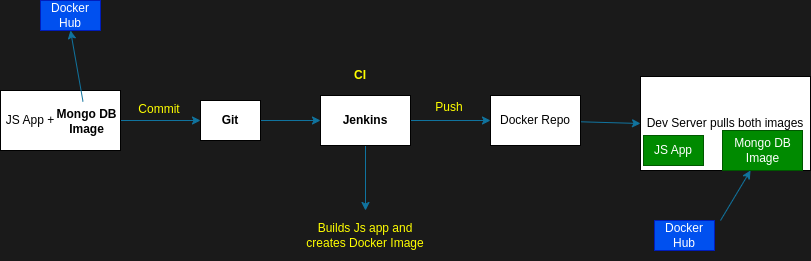

The diagram above was exported from draw.io. Its source (the exported page's mxGraphModel, read from the mxfile embedded in the PNG):
<mxGraphModel dx="568" dy="493" grid="1" gridSize="10" guides="1" tooltips="1" connect="1" arrows="1" fold="1" page="1" pageScale="1" pageWidth="827" pageHeight="1169" background="#1A1A1A" math="0" shadow="0">
  <root>
    <mxCell id="0" />
    <mxCell id="1" parent="0" />
    <mxCell id="11" style="edgeStyle=none;html=1;entryX=0;entryY=0.5;entryDx=0;entryDy=0;fillColor=#b1ddf0;strokeColor=#10739e;" parent="1" source="3" target="10" edge="1">
      <mxGeometry relative="1" as="geometry" />
    </mxCell>
    <mxCell id="3" value="" style="whiteSpace=wrap;html=1;" parent="1" vertex="1">
      <mxGeometry x="10" y="580" width="120" height="60" as="geometry" />
    </mxCell>
    <mxCell id="4" value="JS App +" style="text;strokeColor=none;align=center;fillColor=none;html=1;verticalAlign=middle;whiteSpace=wrap;rounded=0;" parent="1" vertex="1">
      <mxGeometry x="10" y="595" width="60" height="30" as="geometry" />
    </mxCell>
    <mxCell id="9" style="edgeStyle=none;html=1;entryX=0.5;entryY=1;entryDx=0;entryDy=0;fillColor=#b1ddf0;strokeColor=#10739e;" parent="1" source="5" target="8" edge="1">
      <mxGeometry relative="1" as="geometry" />
    </mxCell>
    <mxCell id="5" value="&lt;b&gt;Mongo DB&lt;br&gt;Image&lt;br&gt;&lt;/b&gt;" style="text;html=1;align=center;verticalAlign=middle;resizable=0;points=[];autosize=1;strokeColor=none;fillColor=none;" parent="1" vertex="1">
      <mxGeometry x="56" y="591" width="80" height="40" as="geometry" />
    </mxCell>
    <mxCell id="8" value="Docker Hub" style="text;strokeColor=#001DBC;align=center;fillColor=#0050ef;html=1;verticalAlign=middle;whiteSpace=wrap;rounded=0;fontColor=#ffffff;" parent="1" vertex="1">
      <mxGeometry x="50" y="490" width="60" height="30" as="geometry" />
    </mxCell>
    <mxCell id="14" style="edgeStyle=none;html=1;entryX=0;entryY=0.5;entryDx=0;entryDy=0;fillColor=#b1ddf0;strokeColor=#10739e;" parent="1" source="10" target="13" edge="1">
      <mxGeometry relative="1" as="geometry" />
    </mxCell>
    <mxCell id="10" value="&lt;b&gt;Git&lt;/b&gt;" style="whiteSpace=wrap;html=1;" parent="1" vertex="1">
      <mxGeometry x="210" y="590" width="60" height="40" as="geometry" />
    </mxCell>
    <mxCell id="12" value="&lt;font color=&quot;#ffff00&quot;&gt;Commit&lt;/font&gt;" style="text;strokeColor=none;align=center;fillColor=none;html=1;verticalAlign=middle;whiteSpace=wrap;rounded=0;" parent="1" vertex="1">
      <mxGeometry x="139" y="584" width="60" height="30" as="geometry" />
    </mxCell>
    <mxCell id="16" style="edgeStyle=none;html=1;exitX=0.5;exitY=1;exitDx=0;exitDy=0;entryX=0.5;entryY=0;entryDx=0;entryDy=0;fillColor=#b1ddf0;strokeColor=#10739e;" parent="1" source="13" target="15" edge="1">
      <mxGeometry relative="1" as="geometry" />
    </mxCell>
    <mxCell id="19" style="edgeStyle=none;html=1;entryX=0;entryY=0.5;entryDx=0;entryDy=0;fillColor=#b1ddf0;strokeColor=#10739e;" parent="1" source="13" target="18" edge="1">
      <mxGeometry relative="1" as="geometry" />
    </mxCell>
    <mxCell id="13" value="&lt;b&gt;Jenkins&lt;/b&gt;" style="whiteSpace=wrap;html=1;" parent="1" vertex="1">
      <mxGeometry x="330" y="585" width="90" height="50" as="geometry" />
    </mxCell>
    <mxCell id="15" value="&lt;font color=&quot;#ffff00&quot;&gt;Builds Js app and creates Docker Image&lt;/font&gt;" style="text;strokeColor=none;align=center;fillColor=none;html=1;verticalAlign=middle;whiteSpace=wrap;rounded=0;" parent="1" vertex="1">
      <mxGeometry x="315" y="700" width="120" height="50" as="geometry" />
    </mxCell>
    <mxCell id="17" value="&lt;b&gt;&lt;font color=&quot;#ffff00&quot;&gt;CI&lt;/font&gt;&lt;/b&gt;" style="text;strokeColor=none;align=center;fillColor=none;html=1;verticalAlign=middle;whiteSpace=wrap;rounded=0;" parent="1" vertex="1">
      <mxGeometry x="340" y="550" width="60" height="30" as="geometry" />
    </mxCell>
    <mxCell id="22" style="edgeStyle=none;html=1;entryX=0;entryY=0.5;entryDx=0;entryDy=0;fillColor=#b1ddf0;strokeColor=#10739e;" parent="1" source="18" target="21" edge="1">
      <mxGeometry relative="1" as="geometry" />
    </mxCell>
    <mxCell id="18" value="Docker Repo" style="whiteSpace=wrap;html=1;" parent="1" vertex="1">
      <mxGeometry x="500" y="585" width="90" height="50" as="geometry" />
    </mxCell>
    <mxCell id="20" value="&lt;font color=&quot;#ffff00&quot;&gt;Push&lt;/font&gt;" style="text;strokeColor=none;align=center;fillColor=none;html=1;verticalAlign=middle;whiteSpace=wrap;rounded=0;" parent="1" vertex="1">
      <mxGeometry x="429" y="582" width="60" height="30" as="geometry" />
    </mxCell>
    <mxCell id="21" value="Dev Server pulls both images" style="whiteSpace=wrap;html=1;" parent="1" vertex="1">
      <mxGeometry x="650" y="566" width="170" height="94" as="geometry" />
    </mxCell>
    <mxCell id="23" value="Mongo DB&lt;br&gt;Image" style="text;html=1;align=center;verticalAlign=middle;resizable=0;points=[];autosize=1;strokeColor=#005700;fillColor=#008a00;fontColor=#ffffff;" parent="1" vertex="1">
      <mxGeometry x="732" y="620" width="80" height="40" as="geometry" />
    </mxCell>
    <mxCell id="24" style="edgeStyle=none;html=1;fillColor=#b1ddf0;strokeColor=#10739e;" parent="1" target="23" edge="1">
      <mxGeometry relative="1" as="geometry">
        <mxPoint x="730" y="710" as="sourcePoint" />
        <mxPoint x="820" y="730" as="targetPoint" />
      </mxGeometry>
    </mxCell>
    <mxCell id="25" value="Docker Hub" style="text;strokeColor=#001DBC;align=center;fillColor=#0050ef;html=1;verticalAlign=middle;whiteSpace=wrap;rounded=0;fontColor=#ffffff;" parent="1" vertex="1">
      <mxGeometry x="664" y="710" width="60" height="30" as="geometry" />
    </mxCell>
    <mxCell id="26" value="&lt;font color=&quot;#ffffff&quot;&gt;JS App&lt;/font&gt;" style="text;strokeColor=#005700;align=center;fillColor=#008a00;html=1;verticalAlign=middle;whiteSpace=wrap;rounded=0;fontColor=#ffffff;" parent="1" vertex="1">
      <mxGeometry x="653" y="625" width="60" height="30" as="geometry" />
    </mxCell>
    <mxCell id="27" value="+" style="text;strokeColor=none;align=center;fillColor=none;html=1;verticalAlign=middle;whiteSpace=wrap;rounded=0;fontColor=#FFFFFF;" parent="1" vertex="1">
      <mxGeometry x="695" y="626" width="60" height="30" as="geometry" />
    </mxCell>
  </root>
</mxGraphModel>